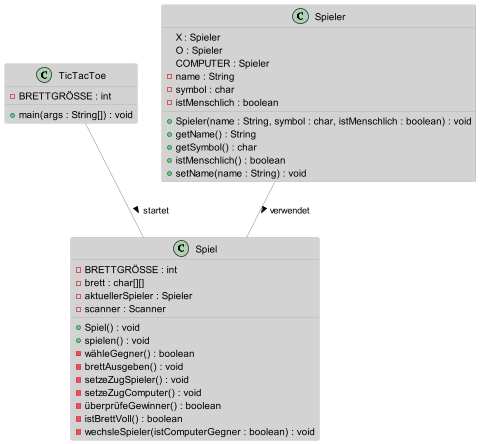

The diagram above was rendered by PlantUML. Its source (embedded in the PNG):
@startuml

!define ORANGE_YELLOW #FFAE42
!define LIGHT_GREEN #9ACD32
!define SKY_BLUE #87CEEB
!define LIGHT_GRAY #D3D3D3
!define DARK_GRAY #A9A9A9

skinparam class {
    BackgroundColor LIGHT_GRAY
    BorderColor DARK_GRAY
    ArrowColor DARK_GRAY
}

class TicTacToe {
  - BRETTGRÖSSE : int
  + main(args : String[]) : void
}

class Spieler {
  {field} X : Spieler
  {field} O : Spieler
  {field} COMPUTER : Spieler
  - name : String
  - symbol : char
  - istMenschlich : boolean
  + Spieler(name : String, symbol : char, istMenschlich : boolean) : void
  + getName() : String
  + getSymbol() : char
  + istMenschlich() : boolean
  + setName(name : String) : void
}

class Spiel {
  - BRETTGRÖSSE : int
  - brett : char[][]
  - aktuellerSpieler : Spieler
  - scanner : Scanner
  + Spiel() : void
  + spielen() : void
  - wähleGegner() : boolean
  - brettAusgeben() : void
  - setzeZugSpieler() : void
  - setzeZugComputer() : void
  - überprüfeGewinner() : boolean
  - istBrettVoll() : boolean
  - wechsleSpieler(istComputerGegner : boolean) : void
}

TicTacToe -- Spiel : startet >
Spieler -- Spiel : verwendet >

@enduml